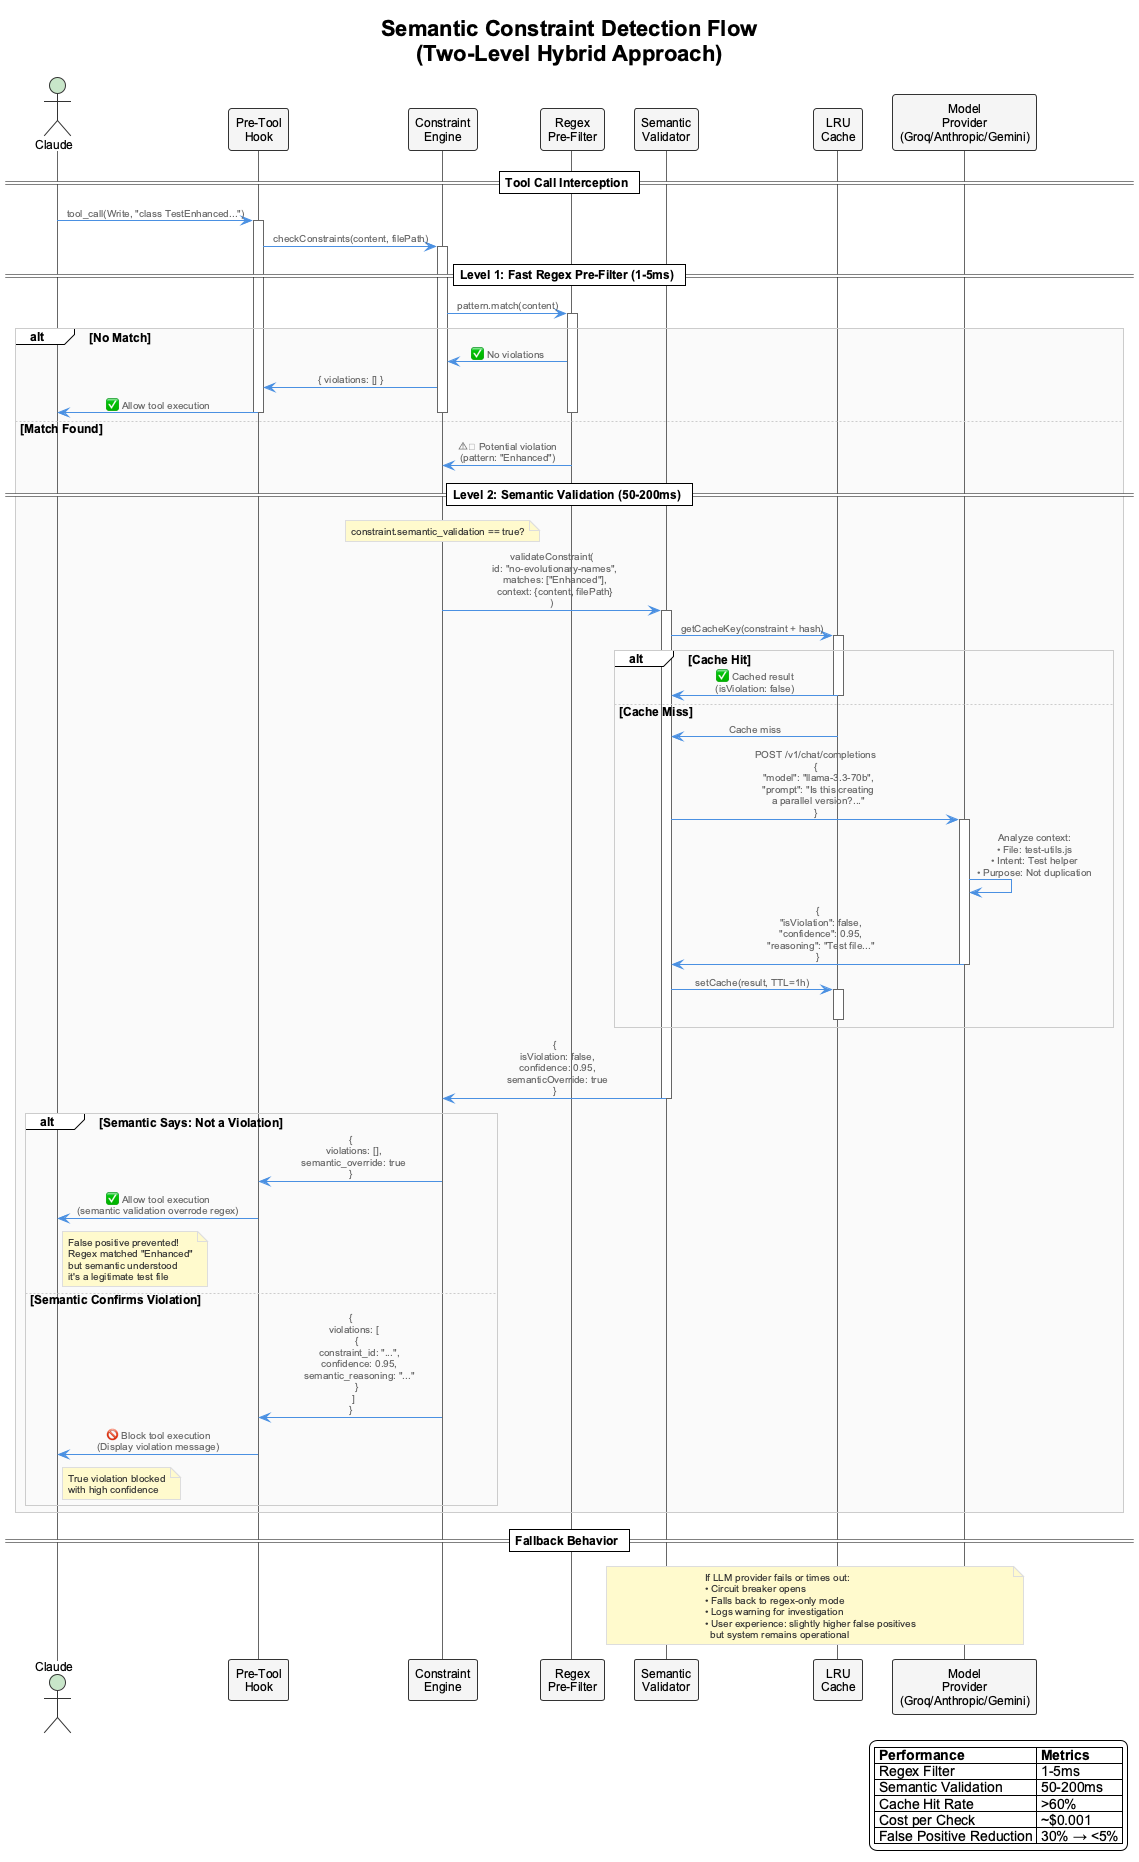

The diagram above was rendered by PlantUML. Its source (embedded in the PNG):
@startuml
!include _standard-style.puml

title Semantic Constraint Detection Flow\n(Two-Level Hybrid Approach)

skinparam sequenceMessageAlign center
skinparam BoxPadding 10

actor Claude as claude
participant "Pre-Tool\nHook" as hook
participant "Constraint\nEngine" as engine
participant "Regex\nPre-Filter" as regex
participant "Semantic\nValidator" as semantic
participant "LRU\nCache" as cache
participant "Model\nProvider\n(Groq/Anthropic/Gemini)" as llm

== Tool Call Interception ==
claude -> hook: tool_call(Write, "class TestEnhanced...")
activate hook
hook -> engine: checkConstraints(content, filePath)
activate engine

== Level 1: Fast Regex Pre-Filter (1-5ms) ==
engine -> regex: pattern.match(content)
activate regex

alt No Match
    regex -> engine: ✅ No violations
    engine -> hook: { violations: [] }
    hook -> claude: ✅ Allow tool execution
    deactivate regex
    deactivate engine
    deactivate hook
else Match Found
    regex -> engine: ⚠ Potential violation\n(pattern: "Enhanced")
    deactivate regex

    == Level 2: Semantic Validation (50-200ms) ==
    note over engine: constraint.semantic_validation == true?
    engine -> semantic: validateConstraint(\n  id: "no-evolutionary-names",\n  matches: ["Enhanced"],\n  context: {content, filePath}\n)
    activate semantic

    semantic -> cache: getCacheKey(constraint + hash)
    activate cache

    alt Cache Hit
        cache -> semantic: ✅ Cached result\n(isViolation: false)
        deactivate cache
    else Cache Miss
        cache -> semantic: Cache miss
        deactivate cache

        semantic -> llm: POST /v1/chat/completions\n{\n  "model": "llama-3.3-70b",\n  "prompt": "Is this creating\n  a parallel version?..."\n}
        activate llm

        llm -> llm: Analyze context:\n• File: test-utils.js\n• Intent: Test helper\n• Purpose: Not duplication

        llm -> semantic: {\n  "isViolation": false,\n  "confidence": 0.95,\n  "reasoning": "Test file..."\n}
        deactivate llm

        semantic -> cache: setCache(result, TTL=1h)
        activate cache
        deactivate cache
    end

    semantic -> engine: {\n  isViolation: false,\n  confidence: 0.95,\n  semanticOverride: true\n}
    deactivate semantic

    alt Semantic Says: Not a Violation
        engine -> hook: {\n  violations: [],\n  semantic_override: true\n}
        hook -> claude: ✅ Allow tool execution\n(semantic validation overrode regex)
        note right of claude
          False positive prevented!
          Regex matched "Enhanced"
          but semantic understood
          it's a legitimate test file
        end note
    else Semantic Confirms Violation
        engine -> hook: {\n  violations: [\n    {\n      constraint_id: "...",\n      confidence: 0.95,\n      semantic_reasoning: "..."\n    }\n  ]\n}
        hook -> claude: 🚫 Block tool execution\n(Display violation message)
        note right of claude
          True violation blocked
          with high confidence
        end note
    end

    deactivate engine
    deactivate hook
end

== Fallback Behavior ==
note over semantic, llm
  If LLM provider fails or times out:
  • Circuit breaker opens
  • Falls back to regex-only mode
  • Logs warning for investigation
  • User experience: slightly higher false positives
    but system remains operational
end note

legend right
  |= Performance |= Metrics |
  | Regex Filter | 1-5ms |
  | Semantic Validation | 50-200ms |
  | Cache Hit Rate | >60% |
  | Cost per Check | ~$0.001 |
  | False Positive Reduction | 30% → <5% |
endlegend

@enduml